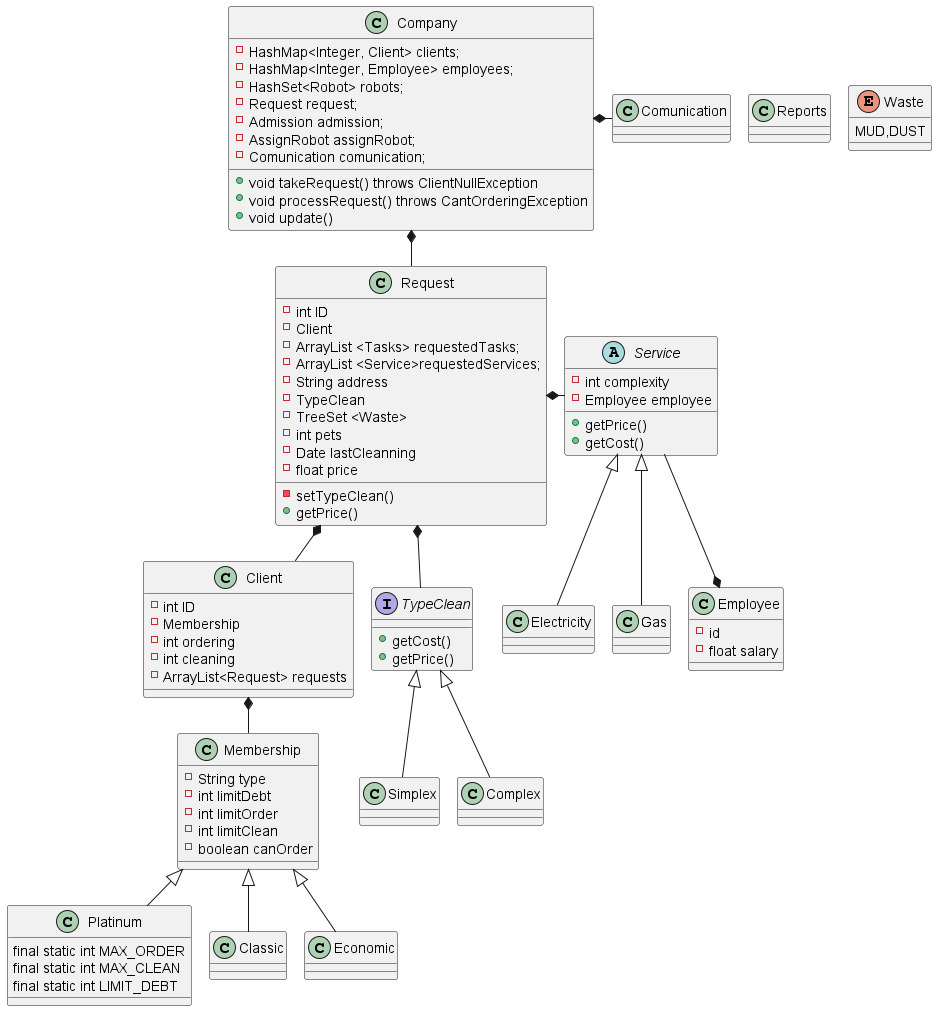

The diagram above was rendered by PlantUML. Its source (embedded in the PNG):
@startuml
'https://plantuml.com/class-diagram
!pragma layout smetana

'Cómo se le asignan las horas trabajadas al robot?

'Cómo sabes la complejidad de la reparación?'



class Client
class Membership
class Platinum
class Classic
class Economic
class Request
interface TypeClean
class Simplex
class Complex
class Company
abstract class Service
class Electricity
class Gas
class Employee
class Reports

Client *-- Membership
Membership <|-- Platinum
Membership <|-- Classic
Membership <|-- Economic
Company *- Comunication
Company *-- Request
Request *-- Client
Request *-- TypeClean
TypeClean <|-- Simplex
TypeClean <|-- Complex
Request*-Service
Employee*-up-Service
Service<|--Electricity
Service<|--Gas

class Company{

- HashMap<Integer, Client> clients;
- HashMap<Integer, Employee> employees;
    - HashSet<Robot> robots;
    - Request request;
    - Admission admission;
    - AssignRobot assignRobot;
    - Comunication comunication;

'llama a admission
+void takeRequest() throws ClientNullException
+void processRequest() throws CantOrderingException
+void update()

}




class Request{
- int ID
- Client
- ArrayList <Tasks> requestedTasks;
- ArrayList <Service>requestedServices;
- String address
- TypeClean
- TreeSet <Waste>
- int pets
- Date lastCleanning
- float price

- setTypeClean()
+getPrice()
}


enum Waste {
MUD,DUST
}


class Client{
-int ID
-Membership
-int ordering
-int cleaning
-ArrayList<Request> requests
}

class Membership{
-String type
-int limitDebt
-int limitOrder
-int limitClean
-boolean canOrder
}

class Platinum{
final static int MAX_ORDER
final static int MAX_CLEAN
final static int LIMIT_DEBT
}

abstract class Service{
- int complexity
-Employee employee
+ getPrice()
+ getCost()
}

class Employee {
-id
- float salary
}

class Electricity{
}

class Gas{

}

class Reports {

}

interface TypeClean{
+getCost()
+getPrice()

}


@enduml